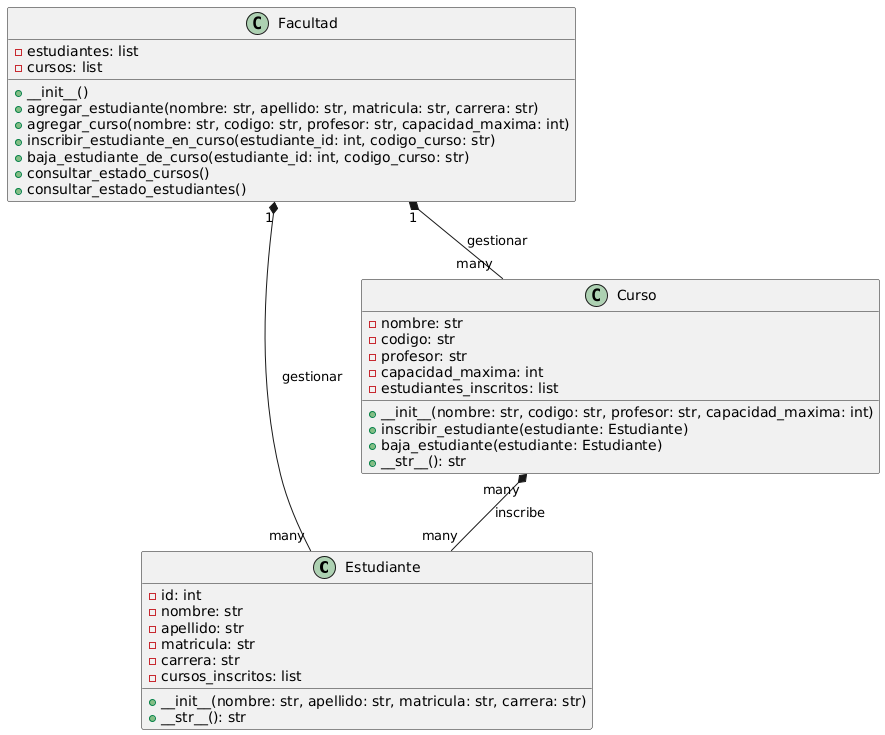

The diagram above was rendered by PlantUML. Its source (embedded in the PNG):
@startuml
class Estudiante {
    - id: int
    - nombre: str
    - apellido: str
    - matricula: str
    - carrera: str
    - cursos_inscritos: list
    + __init__(nombre: str, apellido: str, matricula: str, carrera: str)
    + __str__(): str
}

class Curso {
    - nombre: str
    - codigo: str
    - profesor: str
    - capacidad_maxima: int
    - estudiantes_inscritos: list
    + __init__(nombre: str, codigo: str, profesor: str, capacidad_maxima: int)
    + inscribir_estudiante(estudiante: Estudiante)
    + baja_estudiante(estudiante: Estudiante)
    + __str__(): str
}

class Facultad {
    - estudiantes: list
    - cursos: list
    + __init__()
    + agregar_estudiante(nombre: str, apellido: str, matricula: str, carrera: str)
    + agregar_curso(nombre: str, codigo: str, profesor: str, capacidad_maxima: int)
    + inscribir_estudiante_en_curso(estudiante_id: int, codigo_curso: str)
    + baja_estudiante_de_curso(estudiante_id: int, codigo_curso: str)
    + consultar_estado_cursos()
    + consultar_estado_estudiantes()
}

Facultad "1" *-- "many" Estudiante : gestionar
Facultad "1" *-- "many" Curso : gestionar
Curso "many" *-- "many" Estudiante : inscribe
@enduml